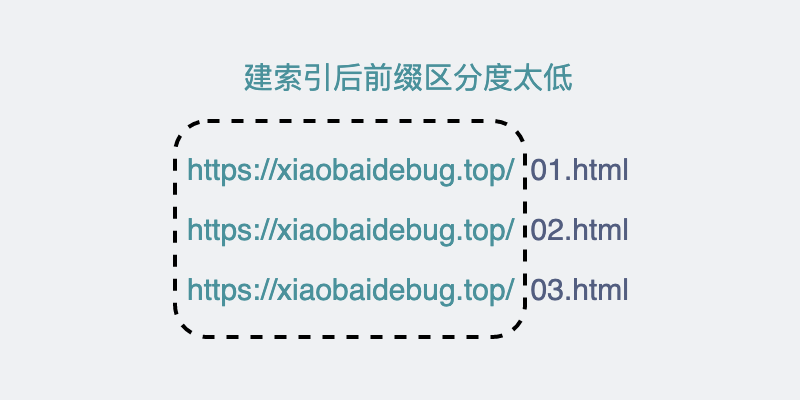

The diagram above was exported from draw.io. Its source (the exported page's mxGraphModel, read from the mxfile embedded in the PNG):
<mxGraphModel dx="1527" dy="822" grid="0" gridSize="10" guides="1" tooltips="1" connect="1" arrows="1" fold="1" page="1" pageScale="1" pageWidth="400" pageHeight="200" background="#EFF1F3" math="0" shadow="0">
  <root>
    <mxCell id="0" />
    <mxCell id="1" parent="0" />
    <mxCell id="ouUYNZe7gnZ8-fLsrpy1-1" value="&lt;font color=&quot;#4a919b&quot; style=&quot;font-size: 15px&quot;&gt;https://xiaobaidebug.top/&amp;nbsp;&amp;nbsp;&lt;/font&gt;&lt;font color=&quot;#535e80&quot;&gt;01.html&lt;/font&gt;" style="text;html=1;strokeColor=none;fillColor=none;align=center;verticalAlign=middle;whiteSpace=wrap;rounded=0;fontSize=15;" parent="1" vertex="1">
      <mxGeometry x="95" y="69" width="218" height="30" as="geometry" />
    </mxCell>
    <mxCell id="ouUYNZe7gnZ8-fLsrpy1-2" value="&lt;font color=&quot;#4a919b&quot; style=&quot;font-size: 15px&quot;&gt;https://xiaobaidebug.top/&amp;nbsp;&amp;nbsp;&lt;/font&gt;&lt;font color=&quot;#535e80&quot;&gt;02.html&lt;/font&gt;" style="text;html=1;strokeColor=none;fillColor=none;align=center;verticalAlign=middle;whiteSpace=wrap;rounded=0;fontSize=15;" parent="1" vertex="1">
      <mxGeometry x="95" y="99" width="218" height="30" as="geometry" />
    </mxCell>
    <mxCell id="ouUYNZe7gnZ8-fLsrpy1-3" value="&lt;font color=&quot;#4a919b&quot; style=&quot;font-size: 15px&quot;&gt;https://xiaobaidebug.top/&amp;nbsp;&amp;nbsp;&lt;/font&gt;&lt;font color=&quot;#535e80&quot;&gt;03.html&lt;/font&gt;" style="text;html=1;strokeColor=none;fillColor=none;align=center;verticalAlign=middle;whiteSpace=wrap;rounded=0;fontSize=15;" parent="1" vertex="1">
      <mxGeometry x="95" y="129" width="218" height="30" as="geometry" />
    </mxCell>
    <mxCell id="ouUYNZe7gnZ8-fLsrpy1-4" value="" style="rounded=1;whiteSpace=wrap;html=1;dashed=1;fontSize=15;fontColor=#4A919B;strokeColor=default;fillColor=none;strokeWidth=2;" parent="1" vertex="1">
      <mxGeometry x="87" y="60" width="175" height="108" as="geometry" />
    </mxCell>
    <mxCell id="ouUYNZe7gnZ8-fLsrpy1-5" value="建索引后前缀区分度太低" style="text;html=1;strokeColor=none;fillColor=none;align=center;verticalAlign=middle;whiteSpace=wrap;rounded=0;dashed=1;fontSize=15;fontColor=#4A919B;" parent="1" vertex="1">
      <mxGeometry x="116" y="23" width="176" height="30" as="geometry" />
    </mxCell>
  </root>
</mxGraphModel>